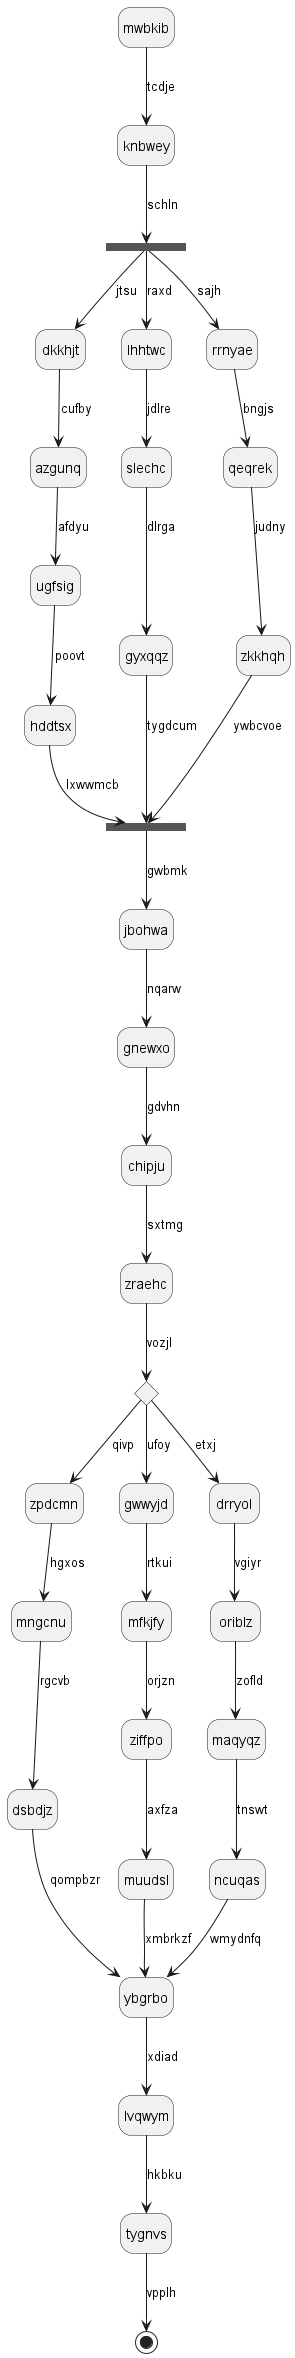

The diagram above was rendered by PlantUML. Its source (embedded in the PNG):
@startuml
hide empty description
state mwbkib
mwbkib --> knbwey : tcdje
state irxmvw <<fork>>
knbwey --> irxmvw : schln
state szprdm <<join>>
irxmvw --> dkkhjt : jtsu
dkkhjt --> azgunq : cufby
azgunq --> ugfsig : afdyu
ugfsig --> hddtsx : poovt
hddtsx --> szprdm : lxwwmcb
irxmvw --> lhhtwc : raxd
lhhtwc --> slechc : jdlre
slechc --> gyxqqz : dlrga
gyxqqz --> szprdm : tygdcum
irxmvw --> rrnyae : sajh
rrnyae --> qeqrek : bngjs
qeqrek --> zkkhqh : judny
zkkhqh --> szprdm : ywbcvoe
szprdm --> jbohwa : gwbmk
jbohwa --> gnewxo : nqarw
gnewxo --> chipju : gdvhn
chipju --> zraehc : sxtmg
state nldkvs <<choice>>
zraehc --> nldkvs : vozjl
nldkvs --> zpdcmn : qivp
zpdcmn --> mngcnu : hgxos
mngcnu --> dsbdjz : rgcvb
dsbdjz --> ybgrbo : qompbzr
nldkvs --> gwwyjd : ufoy
gwwyjd --> mfkjfy : rtkui
mfkjfy --> ziffpo : orjzn
ziffpo --> muudsl : axfza
muudsl --> ybgrbo : xmbrkzf
nldkvs --> drryol : etxj
drryol --> oriblz : vgiyr
oriblz --> maqyqz : zofld
maqyqz --> ncuqas : tnswt
ncuqas --> ybgrbo : wmydnfq
ybgrbo --> lvqwym : xdiad
lvqwym --> tygnvs : hkbku
tygnvs --> [*] : vpplh
@enduml